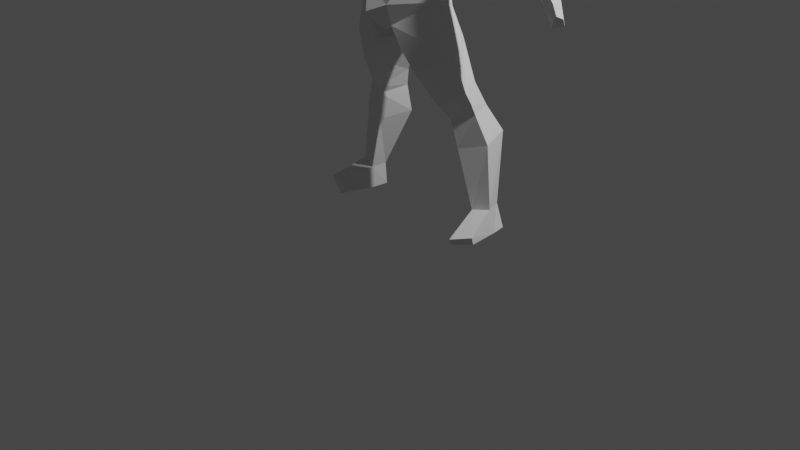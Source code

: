 # Source: fat_body_rigged_.blend  (saved by Blender 3.3.6; exported with 4.5.12 LTS)
import bpy
from mathutils import Matrix  # noqa: F401  (used for matrix-valued properties, if any)

bpy.ops.wm.read_factory_settings(use_empty=True)
scene = bpy.context.scene
scene.name = 'Scene'

# ---- collections
col_collection = bpy.data.collections.new('Collection'); scene.collection.children.link(col_collection)

# ---- world
world_world = bpy.data.worlds.new('World'); scene.world = world_world
world_world.use_nodes = True; world_world.node_tree.nodes.clear()
_N = world_world.node_tree.nodes; _L = world_world.node_tree.links
n0 = _N.new('ShaderNodeOutputWorld'); n0.name = 'World Output'; n0.location = (300, 300)
n1 = _N.new('ShaderNodeBackground'); n1.name = 'Background'; n1.location = (10, 300)
n1.inputs[0].default_value = (0.05088, 0.05088, 0.05088, 1.0)
_L.new(n1.outputs[0], n0.inputs[0])
n0.is_active_output = True
world_world.color = (0.05088, 0.05088, 0.05088)
world_world.use_sun_shadow = False
world_world.sun_shadow_jitter_overblur = 0.0

# ---- cameras
cam_camera = bpy.data.cameras.new('Camera')
cam_camera.clip_end = 100.0
cam_camera.ortho_scale = 7.314

# ---- lights
light_light = bpy.data.lights.new('Light', 'POINT')
light_light.transmission_factor = 0.0
light_light.energy = 1000.0
light_light.shadow_soft_size = 0.1
light_light.shadow_maximum_resolution = 0.006
light_light.use_absolute_resolution = True

# ---- meshes
me_cube = bpy.data.meshes.new('Cube')
me_cube.from_pydata([(-1.068, -1.044, -0.05111), (-1.018, -1.111, 1.073), (-1.042, 0.93, -0.06131), (-1.087, 0.993, 1.288), (0.0, 1.379, -0.06513), (0.0, 1.449, 1.322), (0.0, -1.372, -0.04593), (0.0, -1.513, 0.8753), (-1.788, -0.1605, -0.03889), (-1.854, -0.06855, 1.095), (-1.661, -0.3803, -0.7982), (-1.093, -1.078, -0.4906), (0.0, 1.0, -1.129), (-1.132, 0.6753, -1.034), (0.0, -1.431, -0.3851), (-1.079, -1.931, -2.023), (0.0, -1.907, -1.789), (0.0, 0.9737, -1.835), (-1.304, 0.6875, -1.799), (-1.793, -0.605, -1.506), (-1.645, -0.03152, -2.578), (0.0, 0.3362, -2.719), (-2.289, -0.8358, -3.058), (0.0, -0.004369, -3.289), (-1.097, -0.3197, -3.253), (-1.817, -1.752, -2.419), (-0.9067, -1.815, -3.211), (0.0, -1.898, -3.464), (-1.476, -0.8428, -3.392), (-2.402, -0.1776, -1.804), (-2.367, -0.818, -1.186), (-3.052, -0.8167, -2.155), (-2.337, -1.752, -1.881), (-3.466, -0.7567, -1.827), (-3.1, -0.2039, -1.216), (-2.695, -0.8256, -0.7956), (-3.026, -1.65, -1.345), (-4.474, -0.8034, -0.9662), (-4.134, -0.463, -0.4796), (-3.65, -0.8723, -0.01405), (-4.134, -1.687, -0.4772), (-3.556, -1.573, -0.9706), (-3.893, -0.7478, -1.351), (-5.576, -1.16, 0.3264), (-3.209, -0.8618, -0.4988), (-5.235, -0.724, 0.6444), (-5.025, -1.173, 0.9109), (-5.257, -1.437, 0.6119), (-5.704, -1.17, 0.9875), (-6.132, -0.8066, 0.8041), (-5.919, -0.612, 0.9164), (-5.309, -1.046, 1.303), (-6.104, -0.9606, 1.388), (-6.408, -0.7013, 1.112), (-6.256, -0.5161, 1.204), (-5.724, -0.8451, 1.683), (-6.635, -0.6849, 1.879), (-6.711, -0.4919, 1.581), (-6.508, -0.4039, 1.519), (-6.111, -0.6812, 2.008), (-5.828, -0.5912, 0.4478), (-5.684, -0.416, 0.6136), (-6.075, -0.5893, 0.702), (-5.929, -0.4108, 0.8224), (-6.298, -0.04532, 0.6207), (-6.185, 0.02949, 0.6472), (-6.323, -0.1179, 0.7502), (-6.231, -0.07386, 0.7896), (-0.5148, -0.2027, -3.577), (0.0, 0.2097, -3.474), (-0.7901, -0.6594, -3.761), (-0.5954, -1.277, -3.998), (0.0, -1.525, -4.131), (-1.735, 0.01046, 1.949), (-0.6384, 1.174, 2.022), (0.0, -1.653, 1.993), (-1.123, -1.369, 1.887), (0.0, 1.521, 2.3), (-0.1824, -1.041, 2.811), (-0.4158, 0.7567, 2.855), (0.0, -1.046, 2.973), (-0.6838, 0.5557, 3.677), (0.0, 0.6478, 3.122), (-0.2146, -1.093, 3.455), (-2.418, -0.2719, 3.748), (-1.54, -1.592, 3.458), (-1.2, -1.369, 2.404), (-0.5009, -1.231, 3.939), (-1.115, 0.3176, 4.478), (-2.584, -0.6863, 5.062), (-2.171, -1.575, 4.944), (-1.338, -1.742, 5.381), (-1.563, -0.266, 5.562), (-2.363, -1.995, 5.844), (-1.569, -1.907, 6.08), (-2.66, -1.117, 5.943), (-1.833, -0.7668, 6.221), (-1.698, -0.5444, 5.893), (-2.622, -0.9227, 5.486), (-2.701, -2.56, 6.873), (-1.555, -2.123, 7.158), (-3.092, -1.332, 7.004), (-2.038, -0.9346, 7.334), (-3.053, -1.996, 9.447), (-2.644, -1.75, 9.564), (-2.679, -1.081, 9.551), (-3.341, -1.295, 9.404), (-3.308, -2.092, 10.37), (-2.678, -1.847, 10.48), (-2.769, -1.213, 10.49), (-3.455, -1.426, 10.34), (-3.738, 0.02657, 9.925), (-2.972, 0.3698, 10.14), (-3.74, -0.04492, 10.2), (-3.003, 0.287, 10.38), (-0.6535, -0.07444, -5.792), (-0.6038, -0.7052, -5.797), (0.0, -0.8221, -5.973), (0.0, -0.001905, -6.006), (0.0, -1.297, -5.377), (-0.6808, -0.8731, -5.308), (-0.7678, -0.2243, -5.155), (0.0, -1.227, -4.871), (-0.5642, -0.9268, -4.802), (-0.7324, -0.3082, -4.793), (0.0, -1.193, -4.489), (-0.5642, -1.007, -4.415), (-0.6345, -0.4565, -4.32), (-0.5658, 0.4106, -5.559), (0.0, 0.5251, -5.758), (-0.6226, 0.6299, -5.056), (-0.6119, 0.5025, -4.902), (-0.5847, 0.6224, -4.381), (-0.2118, 0.7511, -5.026), (0.0, 0.8107, -5.011), (-0.4022, -0.003187, -3.889), (-0.292, 0.6062, -3.868), (0.0, 0.3522, -3.719), (0.0, 0.6919, -3.765), (-0.2089, 0.6426, -4.912), (-0.09337, 0.7227, -4.911), (0.0, 0.7936, -4.908), (-0.2425, 0.7252, -4.44), (0.0, 0.7984, -4.406), (-0.1128, 0.9533, -4.477), (0.0, 1.024, -4.456)], [], [(8, 9, 3, 2), (6, 7, 1, 0), (0, 8, 10, 11), (10, 13, 18, 19), (2, 3, 5, 4), (6, 0, 11, 14), (5, 3, 74, 77), (0, 1, 9, 8), (8, 2, 13, 10), (2, 4, 12, 13), (80, 82, 79, 78), (11, 10, 19, 15), (13, 12, 17, 18), (14, 11, 15, 16), (18, 20, 19), (17, 21, 20, 18), (21, 23, 24, 20), (19, 25, 15), (15, 26, 27, 16), (25, 26, 15), (22, 20, 24, 28), (22, 28, 26, 25), (20, 22, 31), (32, 30, 35, 36), (19, 20, 29, 30), (25, 32, 31), (19, 30, 32, 25), (22, 25, 31), (29, 20, 31), (42, 41, 40, 37), (29, 31, 33, 34), (31, 32, 36, 33), (30, 29, 34, 35), (37, 40, 47, 43), (42, 37, 38), (41, 44, 39, 40), (38, 34, 42), (50, 45, 61, 63), (36, 35, 44, 41), (34, 33, 42), (33, 36, 41, 42), (38, 44, 34), (39, 44, 38), (38, 37, 43, 45), (35, 34, 44), (40, 39, 46, 47), (39, 38, 45, 46), (48, 51, 55, 52), (46, 45, 50, 51), (43, 47, 48, 49), (47, 46, 51, 48), (55, 54, 58, 59), (51, 50, 54, 55), (50, 49, 53, 54), (49, 48, 52, 53), (58, 57, 56, 59), (54, 53, 57, 58), (53, 52, 56, 57), (52, 55, 59, 56), (63, 61, 65, 67), (43, 49, 62, 60), (49, 50, 63, 62), (45, 43, 60, 61), (65, 64, 66, 67), (62, 63, 67, 66), (60, 62, 66, 64), (61, 60, 64, 65), (23, 69, 68), (70, 28, 24, 68), (24, 23, 68), (71, 26, 28, 70), (27, 26, 71, 72), (73, 79, 74), (9, 1, 76, 73), (3, 9, 73, 74), (1, 7, 75, 76), (77, 74, 79, 82), (76, 75, 80, 78), (84, 81, 79, 73), (78, 79, 81, 83), (85, 87, 83, 86), (85, 86, 84), (73, 76, 86, 84), (83, 86, 76, 78), (81, 84, 88), (81, 88, 87, 83), (87, 85, 90, 91), (98, 97, 96, 95), (88, 87, 91, 92), (84, 88, 92, 89), (85, 84, 89, 90), (96, 94, 100, 102), (93, 95, 101, 99), (94, 97, 91), (98, 95, 93), (90, 89, 98), (100, 99, 103, 104), (95, 96, 102, 101), (89, 92, 97, 98), (96, 97, 94), (93, 90, 98), (91, 90, 93, 94), (92, 91, 97), (94, 93, 99, 100), (103, 106, 110, 107), (99, 101, 106, 103), (101, 102, 105, 106), (102, 100, 104, 105), (110, 109, 108, 107), (105, 104, 108, 109), (106, 105, 112, 111), (104, 103, 107, 108), (111, 112, 114, 113), (110, 106, 111, 113), (109, 110, 113, 114), (105, 109, 114, 112), (118, 115, 116, 117), (117, 116, 119), (119, 116, 120), (121, 120, 116, 115), (120, 121, 124, 123), (119, 120, 123, 122), (123, 124, 127, 126), (122, 123, 126, 125), (115, 118, 129, 128), (127, 124, 131, 132), (124, 121, 130, 131), (121, 115, 128, 130), (134, 133, 128, 129), (130, 128, 133), (136, 135, 127), (132, 136, 127), (136, 138, 137, 135), (131, 130, 133, 139), (139, 133, 140), (134, 141, 140, 133), (132, 131, 139, 142), (136, 132, 142), (138, 136, 142, 143), (140, 141, 145, 144), (140, 144, 142, 139), (143, 142, 144, 145), (126, 127, 70, 71), (72, 71, 126, 125), (68, 135, 127, 70), (69, 137, 135, 68)])
_uv = me_cube.uv_layers.new(name='UVMap')
_uv.uv.foreach_set('vector', [0.375, 0.125, 0.625, 0.125, 0.625, 0.25, 0.375, 0.25, 0.375, 0.875, 0.625, 0.875, 0.625, 1.0, 0.375, 1.0, 0.375, 0.0, 0.375, 0.125, 0.375, 0.125, 0.375, 0.0, 0.375, 0.125, 0.375, 0.25, 0.375, 0.25, 0.375, 0.125, 0.375, 0.25, 0.625, 0.25, 0.625, 0.375, 0.375, 0.375, 0.375, 0.875, 0.375, 1.0, 0.375, 1.0, 0.375, 0.875, 0.625, 0.375, 0.625, 0.25, 0.625, 0.25, 0.625, 0.375, 0.375, 0.0, 0.625, 0.0, 0.625, 0.125, 0.375, 0.125, 0.375, 0.125, 0.375, 0.25, 0.375, 0.25, 0.375, 0.125, 0.375, 0.25, 0.375, 0.375, 0.375, 0.375, 0.375, 0.25, 0.625, 0.875, 0.625, 0.375, 0.625, 0.25, 0.625, 1.0, 0.375, 0.0, 0.375, 0.125, 0.375, 0.125, 0.375, 0.0, 0.375, 0.25, 0.375, 0.375, 0.375, 0.375, 0.375, 0.25, 0.375, 0.875, 0.375, 1.0, 0.375, 1.0, 0.375, 0.875, 0.0, 0.0, 0.0, 0.0, 0.0, 0.0, 0.0, 0.0, 0.0, 0.0, 0.0, 0.0, 0.0, 0.0, 0.0, 0.0, 0.0, 0.0, 0.0, 0.0, 0.0, 0.0, 0.0, 0.0, 0.0, 0.0, 0.0, 0.0, 0.0, 0.0, 0.0, 0.0, 0.0, 0.0, 0.0, 0.0, 0.0, 0.0, 0.0, 0.0, 0.0, 0.0, 0.0, 0.0, 0.0, 0.0, 0.0, 0.0, 0.0, 0.0, 0.0, 0.0, 0.0, 0.0, 0.0, 0.0, 0.0, 0.0, 0.0, 0.0, 0.0, 0.0, 0.0, 0.0, 0.0, 0.0, 0.0, 0.0, 0.0, 0.0, 0.0, 0.0, 0.0, 0.0, 0.0, 0.0, 0.0, 0.0, 0.0, 0.0, 0.0, 0.0, 0.0, 0.0, 0.0, 0.0, 0.0, 0.0, 0.0, 0.0, 0.0, 0.0, 0.0, 0.0, 0.0, 0.0, 0.0, 0.0, 0.0, 0.0, 0.0, 0.0, 0.0, 0.0, 0.0, 0.0, 0.0, 0.0, 0.0, 0.0, 0.0, 0.0, 0.0, 0.0, 0.0, 0.0, 0.0, 0.0, 0.0, 0.0, 0.0, 0.0, 0.0, 0.0, 0.0, 0.0, 0.0, 0.0, 0.0, 0.0, 0.0, 0.0, 0.0, 0.0, 0.0, 0.0, 0.0, 0.0, 0.0, 0.0, 0.0, 0.0, 0.0, 0.0, 0.0, 0.0, 0.0, 0.0, 0.0, 0.0, 0.0, 0.0, 0.0, 0.0, 0.0, 0.0, 0.0, 0.0, 0.0, 0.0, 0.0, 0.0, 0.0, 0.0, 0.0, 0.0, 0.0, 0.0, 0.0, 0.0, 0.0, 0.0, 0.0, 0.0, 0.0, 0.0, 0.0, 0.0, 0.0, 0.0, 0.0, 0.0, 0.0, 0.0, 0.0, 0.0, 0.0, 0.0, 0.0, 0.0, 0.0, 0.0, 0.0, 0.0, 0.0, 0.0, 0.0, 0.0, 0.0, 0.0, 0.0, 0.0, 0.0, 0.0, 0.0, 0.0, 0.0, 0.0, 0.0, 0.0, 0.0, 0.0, 0.0, 0.0, 0.0, 0.0, 0.0, 0.0, 0.0, 0.0, 0.0, 0.0, 0.0, 0.0, 0.0, 0.0, 0.0, 0.0, 0.0, 0.0, 0.0, 0.0, 0.0, 0.0, 0.0, 0.0, 0.0, 0.0, 0.0, 0.0, 0.0, 0.0, 0.0, 0.0, 0.0, 0.0, 0.0, 0.0, 0.0, 0.0, 0.0, 0.0, 0.0, 0.0, 0.0, 0.0, 0.0, 0.0, 0.0, 0.0, 0.0, 0.0, 0.0, 0.0, 0.0, 0.0, 0.0, 0.0, 0.0, 0.0, 0.0, 0.0, 0.0, 0.0, 0.0, 0.0, 0.0, 0.0, 0.0, 0.0, 0.0, 0.0, 0.0, 0.0, 0.0, 0.0, 0.0, 0.0, 0.0, 0.0, 0.0, 0.0, 0.0, 0.0, 0.0, 0.0, 0.0, 0.0, 0.0, 0.0, 0.0, 0.0, 0.0, 0.0, 0.0, 0.0, 0.0, 0.0, 0.0, 0.0, 0.0, 0.0, 0.0, 0.0, 0.0, 0.0, 0.0, 0.0, 0.0, 0.0, 0.0, 0.0, 0.0, 0.0, 0.0, 0.0, 0.0, 0.0, 0.0, 0.0, 0.0, 0.0, 0.0, 0.0, 0.0, 0.0, 0.0, 0.0, 0.0, 0.0, 0.0, 0.0, 0.0, 0.0, 0.0, 0.0, 0.0, 0.0, 0.0, 0.0, 0.0, 0.0, 0.0, 0.0, 0.0, 0.0, 0.0, 0.0, 0.0, 0.0, 0.0, 0.0, 0.0, 0.0, 0.0, 0.0, 0.0, 0.0, 0.0, 0.0, 0.0, 0.0, 0.0, 0.0, 0.0, 0.0, 0.0, 0.0, 0.0, 0.0, 0.0, 0.0, 0.0, 0.0, 0.0, 0.0, 0.0, 0.0, 0.0, 0.0, 0.0, 0.0, 0.0, 0.0, 0.0, 0.0, 0.0, 0.0, 0.0, 0.0, 0.0, 0.0, 0.0, 0.0, 0.0, 0.0, 0.0, 0.0, 0.0, 0.0, 0.0, 0.0, 0.0, 0.0, 0.0, 0.0, 0.0, 0.0, 0.0, 0.0, 0.0, 0.0, 0.0, 0.0, 0.0, 0.0, 0.0, 0.0, 0.0, 0.0, 0.0, 0.0, 0.0, 0.0, 0.625, 0.125, 0.625, 0.25, 0.625, 0.25, 0.625, 0.125, 0.625, 0.0, 0.625, 0.0, 0.625, 0.125, 0.625, 0.25, 0.625, 0.125, 0.625, 0.125, 0.625, 0.25, 0.625, 1.0, 0.625, 0.875, 0.625, 0.875, 0.625, 1.0, 0.625, 0.375, 0.625, 0.25, 0.625, 0.25, 0.625, 0.375, 0.625, 1.0, 0.625, 0.875, 0.625, 0.875, 0.625, 1.0, 0.0, 0.0, 0.0, 0.0, 0.625, 0.25, 0.625, 0.125, 0.625, 1.0, 0.625, 0.25, 0.0, 0.0, 0.0, 0.0, 0.0, 0.0, 0.0, 0.0, 0.0, 0.0, 0.0, 0.0, 0.0, 0.0, 0.0, 0.0, 0.0, 0.0, 0.625, 0.125, 0.625, 0.0, 0.0, 0.0, 0.0, 0.0, 0.0, 0.0, 0.0, 0.0, 0.625, 0.0, 0.625, 1.0, 0.0, 0.0, 0.0, 0.0, 0.0, 0.0, 0.0, 0.0, 0.0, 0.0, 0.0, 0.0, 0.0, 0.0, 0.0, 0.0, 0.0, 0.0, 0.0, 0.0, 0.0, 0.0, 0.0, 0.0, 0.0, 0.0, 0.0, 0.0, 0.0, 0.0, 0.0, 0.0, 0.0, 0.0, 0.0, 0.0, 0.0, 0.0, 0.0, 0.0, 0.0, 0.0, 0.0, 0.0, 0.0, 0.0, 0.0, 0.0, 0.0, 0.0, 0.0, 0.0, 0.0, 0.0, 0.0, 0.0, 0.0, 0.0, 0.0, 0.0, 0.0, 0.0, 0.0, 0.0, 0.0, 0.0, 0.0, 0.0, 0.0, 0.0, 0.0, 0.0, 0.0, 0.0, 0.0, 0.0, 0.0, 0.0, 0.0, 0.0, 0.0, 0.0, 0.0, 0.0, 0.0, 0.0, 0.0, 0.0, 0.0, 0.0, 0.0, 0.0, 0.0, 0.0, 0.0, 0.0, 0.0, 0.0, 0.0, 0.0, 0.0, 0.0, 0.0, 0.0, 0.0, 0.0, 0.0, 0.0, 0.0, 0.0, 0.0, 0.0, 0.0, 0.0, 0.0, 0.0, 0.0, 0.0, 0.0, 0.0, 0.0, 0.0, 0.0, 0.0, 0.0, 0.0, 0.0, 0.0, 0.0, 0.0, 0.0, 0.0, 0.0, 0.0, 0.0, 0.0, 0.0, 0.0, 0.0, 0.0, 0.0, 0.0, 0.0, 0.0, 0.0, 0.0, 0.0, 0.0, 0.0, 0.0, 0.0, 0.0, 0.0, 0.0, 0.0, 0.0, 0.0, 0.0, 0.0, 0.0, 0.0, 0.0, 0.0, 0.0, 0.0, 0.0, 0.0, 0.0, 0.0, 0.0, 0.0, 0.0, 0.0, 0.0, 0.0, 0.0, 0.0, 0.0, 0.0, 0.0, 0.0, 0.0, 0.0, 0.0, 0.0, 0.0, 0.0, 0.0, 0.0, 0.0, 0.0, 0.0, 0.0, 0.0, 0.0, 0.0, 0.0, 0.0, 0.0, 0.0, 0.0, 0.0, 0.0, 0.0, 0.0, 0.0, 0.0, 0.0, 0.0, 0.0, 0.0, 0.0, 0.0, 0.0, 0.0, 0.0, 0.0, 0.0, 0.0, 0.0, 0.0, 0.0, 0.0, 0.0, 0.0, 0.0, 0.0, 0.0, 0.0, 0.0, 0.0, 0.0, 0.0, 0.0, 0.0, 0.0, 0.0, 0.0, 0.0, 0.0, 0.0, 0.0, 0.5, 0.0, 1.0, 0.0, 1.0, 1.0, 0.5, 1.0, 0.5, 1.0, 1.0, 1.0, 0.0, 0.0, 0.0, 0.0, 1.0, 1.0, 0.0, 0.0, 0.0, 0.0, 0.0, 0.0, 1.0, 1.0, 1.0, 0.0, 0.0, 0.0, 0.0, 0.0, 0.0, 0.0, 0.0, 0.0, 0.0, 0.0, 0.0, 0.0, 0.0, 0.0, 0.0, 0.0, 0.0, 0.0, 0.0, 0.0, 0.0, 0.0, 0.0, 0.0, 0.0, 0.0, 0.0, 0.0, 0.0, 0.0, 0.0, 0.0, 1.0, 0.0, 0.5, 0.0, 0.5, 0.0, 1.0, 0.0, 0.0, 0.0, 0.0, 0.0, 0.0, 0.0, 0.0, 0.0, 0.0, 0.0, 0.0, 0.0, 0.0, 0.0, 0.0, 0.0, 0.0, 0.0, 1.0, 0.0, 1.0, 0.0, 0.0, 0.0, 0.0, 0.0, 0.0, 0.0, 1.0, 0.0, 0.5, 0.0, 0.0, 0.0, 1.0, 0.0, 0.0, 0.0, 0.0, 0.0, 0.0, 0.0, 0.0, 0.0, 0.0, 0.0, 0.0, 0.0, 0.0, 0.0, 0.0, 0.0, 0.0, 0.0, 0.0, 0.0, 0.0, 0.0, 0.0, 0.0, 0.0, 0.0, 0.0, 0.0, 0.0, 0.0, 0.0, 0.0, 0.0, 0.0, 0.0, 0.0, 0.0, 0.0, 0.0, 0.0, 0.0, 0.0, 0.0, 0.0, 0.0, 0.0, 0.0, 0.0, 0.0, 0.0, 0.0, 0.0, 0.0, 0.0, 0.0, 0.0, 0.0, 0.0, 0.0, 0.0, 0.0, 0.0, 0.0, 0.0, 0.0, 0.0, 0.0, 0.0, 0.0, 0.0, 0.0, 0.0, 0.0, 0.0, 0.0, 0.0, 0.0, 0.0, 0.0, 0.0, 0.0, 0.0, 0.0, 0.0, 0.0, 0.0, 0.0, 0.0, 0.0, 0.0, 0.0, 0.0, 0.0, 0.0, 0.0, 0.0, 0.0, 0.0, 0.0, 0.0, 0.0, 0.0, 0.0, 0.0, 0.0, 0.0, 0.0, 0.0, 0.0, 0.0, 0.0, 0.0, 0.0, 0.0, 0.0, 0.0, 0.0, 0.0, 0.0, 0.0, 0.0, 0.0])
me_cube.update()
arm_armature = bpy.data.armatures.new('Armature')  # bones are not reproduced

# ---- objects
ob_light = bpy.data.objects.new('Light', light_light)
ob_camera = bpy.data.objects.new('Camera', cam_camera)
ob_1front = bpy.data.objects.new('1front', None)
ob_1back = bpy.data.objects.new('1back', None)
ob_1side = bpy.data.objects.new('1side', None)
ob_body = bpy.data.objects.new('*body', me_cube)
ob_armature = bpy.data.objects.new('Armature', arm_armature)

# ---- transforms, parenting, visibility, modifiers, constraints
ob_light.location = (4.076, 1.005, 5.904)
ob_light.rotation_euler = (-5.811, -0.208, 3.745)
ob_light.lock_rotations_4d = False
ob_light.empty_display_type = 'ARROWS'
ob_light.color = (0.0, 0.0, 0.0, 0.0)
ob_light.lineart.crease_threshold = 0.0
ob_camera.location = (7.359, -6.926, 4.958)
ob_camera.rotation_euler = (1.109, 0.0, 0.8149)
ob_camera.lock_rotations_4d = False
ob_camera.empty_display_type = 'ARROWS'
ob_camera.color = (0.0, 0.0, 0.0, 0.0)
ob_camera.display_type = 'WIRE'
ob_camera.lineart.crease_threshold = 0.0
ob_1front.location = (0.02451, 3.0, 2.346)
ob_1front.rotation_euler = (1.571, -0.0, -0.0)
ob_1front.empty_display_type = 'IMAGE'
ob_1front.empty_display_size = 5.0
ob_1front.color = (1.0, 1.0, 1.0, 0.65)
ob_1back.location = (0.04198, -3.001, 2.357)
ob_1back.rotation_euler = (1.571, -0.0, -0.0)
ob_1back.empty_display_type = 'IMAGE'
ob_1back.empty_display_size = 5.0
ob_1back.color = (1.0, 1.0, 1.0, 0.65)
ob_1side.location = (-3.0, -1.012e-07, 2.346)
ob_1side.rotation_euler = (1.571, -0.0, 1.571)
ob_1side.empty_display_type = 'IMAGE'
ob_1side.empty_display_size = 5.0
ob_body.parent = ob_armature
ob_body.location = (0.0, 0.0, 2.845)
ob_body.scale = (-0.2708, -0.2708, -0.2708)
_vg = ob_body.vertex_groups.new(name='Bone')
for _i, _w in zip([0, 6, 7, 10, 11, 14, 15, 16, 18, 19, 20, 22, 25, 26, 27, 28, 29, 30, 31, 32, 33, 34, 35, 36, 37, 38, 39, 40, 41, 42, 44], [0.01779, 0.05887, 0.02071, 0.01213, 0.03169, 0.07583, 0.0533, 0.07097, 0.01041, 0.05841, 0.03077, 0.04375, 0.05499, 0.02341, 0.01747, 0.01358, 0.07752, 0.1578, 0.06988, 0.07307, 0.07736, 0.1164, 0.1641, 0.08609, 0.05208, 0.05281, 0.05408, 0.04648, 0.07057, 0.07056, 0.09237]): _vg.add([_i], _w, 'REPLACE')
_vg = ob_body.vertex_groups.new(name='Bone.001')
for _i, _w in zip([25, 31, 32, 36], [0.01714, 0.0007951, 0.06486, 0.01244]): _vg.add([_i], _w, 'REPLACE')
_vg = ob_body.vertex_groups.new(name='Bone.002')
for _i, _w in zip([6], [0.01246]): _vg.add([_i], _w, 'REPLACE')
_vg = ob_body.vertex_groups.new(name='Bone.003')
for _i, _w in zip([0, 1, 2, 3, 4, 5, 6, 7, 8, 9, 10, 11, 12, 13, 14, 15, 16, 17, 18, 19, 20, 21, 22, 23, 24, 25, 26, 27, 28, 29, 30, 31, 32, 33, 34, 35, 36, 37, 38, 39, 40, 41, 42, 44, 68, 69, 70, 71, 72, 73, 74, 75, 76, 77, 79, 82, 115, 116, 117, 118, 119, 120, 121, 122, 123, 124, 125, 126, 127, 128, 129, 130, 131, 132, 133, 134, 135, 136, 137, 138, 139, 140, 141, 142, 143, 144, 145], [0.08934, 0.05559, 0.1447, 0.08453, 0.1771, 0.1089, 0.1096, 0.07288, 0.0827, 0.05552, 0.1073, 0.1109, 0.286, 0.2111, 0.1337, 0.2638, 0.261, 0.3859, 0.2913, 0.1487, 0.3973, 0.5392, 0.385, 0.6351, 0.5951, 0.2745, 0.4726, 0.5465, 0.5444, 0.2054, 0.1349, 0.1946, 0.1969, 0.1475, 0.1301, 0.1084, 0.1342, 0.06747, 0.06179, 0.05647, 0.05972, 0.094, 0.1031, 0.08195, 0.6897, 0.7074, 0.756, 0.7381, 0.7368, 0.02229, 0.068, 0.02925, 0.01664, 0.07115, 0.01849, 0.009909, 0.9967, 0.9935, 0.9915, 0.9981, 0.9707, 0.986, 0.9903, 0.9391, 0.9651, 0.9782, 0.8734, 0.9116, 0.9389, 0.9947, 0.9959, 0.9855, 0.9805, 0.9485, 0.9838, 0.9832, 0.8172, 0.8695, 0.7851, 0.861, 0.9789, 0.9781, 0.9771, 0.9496, 0.939, 0.9553, 0.9564]): _vg.add([_i], _w, 'REPLACE')
_vg = ob_body.vertex_groups.new(name='chest.l')
for _i, _w in zip([6], [0.01246]): _vg.add([_i], _w, 'REPLACE')
_vg = ob_body.vertex_groups.new(name='bicep.l')
for _i, _w in zip([0, 1, 2, 3, 4, 5, 6, 7, 8, 9, 10, 11, 12, 13, 14, 15, 16, 17, 18, 19, 20, 21, 22, 23, 24, 25, 26, 27, 28, 29, 30, 31, 32, 33, 34, 35, 36, 37, 38, 39, 40, 41, 42, 44, 68, 69, 70, 71, 72, 73, 74, 75, 76, 77, 78, 79, 80, 82, 86, 125, 126, 135, 136, 137, 138, 143], [0.1645, 0.09878, 0.168, 0.1026, 0.1695, 0.1157, 0.1442, 0.1244, 0.19, 0.1001, 0.4077, 0.2086, 0.1947, 0.2222, 0.156, 0.1852, 0.1668, 0.1829, 0.2116, 0.3952, 0.1928, 0.1589, 0.1557, 0.1537, 0.1397, 0.1785, 0.1659, 0.146, 0.1361, 0.2134, 0.209, 0.1507, 0.1759, 0.1286, 0.1425, 0.1502, 0.1317, 0.06871, 0.06558, 0.06299, 0.06235, 0.096, 0.09992, 0.09835, 0.1411, 0.1309, 0.08787, 0.08732, 0.09047, 0.05589, 0.08031, 0.06691, 0.05685, 0.08138, 0.005974, 0.03684, 0.003067, 0.02803, 0.02671, 0.0372, 0.01108, 0.08536, 0.06035, 0.09717, 0.06364, 0.005813]): _vg.add([_i], _w, 'REPLACE')
_vg = ob_body.vertex_groups.new(name='forearm.l')
for _i, _w in zip([0, 1, 2, 3, 4, 5, 6, 7, 8, 9, 10, 11, 12, 13, 14, 15, 16, 17, 18, 19, 20, 21, 22, 23, 24, 25, 26, 27, 28, 29, 30, 31, 32, 33, 34, 35, 36, 37, 38, 39, 40, 41, 42, 43, 44, 45, 46, 47, 48, 49, 51, 52, 55, 56, 59, 60, 61, 62, 63, 64, 65, 66, 67, 68, 69, 70, 71, 72, 73, 74, 75, 76, 77, 78, 79, 80, 81, 82, 83, 84, 86, 125, 126, 135, 136, 137, 138], [0.4072, 0.3193, 0.3284, 0.2446, 0.27, 0.2276, 0.2901, 0.2586, 0.4427, 0.3626, 0.2613, 0.3843, 0.2489, 0.3053, 0.2959, 0.2882, 0.2644, 0.2148, 0.2663, 0.1938, 0.1879, 0.147, 0.1974, 0.1017, 0.1225, 0.2557, 0.1756, 0.1455, 0.1444, 0.2197, 0.1691, 0.2449, 0.2212, 0.2111, 0.1674, 0.1477, 0.2061, 0.1011, 0.09228, 0.08432, 0.09178, 0.1405, 0.1478, 0.03423, 0.1153, 0.02911, 0.03302, 0.03566, 0.01615, 0.01408, 0.02726, 0.01189, 0.05017, 0.005381, 0.02028, 0.07251, 0.07155, 0.03954, 0.03005, 0.0178, 0.01693, 0.01541, 0.0164, 0.07957, 0.07764, 0.07245, 0.08275, 0.0818, 0.1746, 0.1849, 0.1611, 0.1706, 0.1792, 0.07398, 0.1075, 0.06683, 0.0612, 0.09753, 0.01366, 0.02331, 0.115, 0.0286, 0.004699, 0.0422, 0.01678, 0.05633, 0.02192]): _vg.add([_i], _w, 'REPLACE')
_vg = ob_body.vertex_groups.new(name='lower_palm.l')
for _i, _w in zip([0, 1, 2, 3, 4, 5, 6, 7, 8, 9, 12, 30, 31, 32, 33, 34, 35, 36, 37, 38, 39, 40, 41, 42, 43, 44, 45, 46, 47, 48, 49, 50, 51, 52, 53, 54, 55, 56, 57, 58, 59, 60, 61, 62, 73, 74, 75, 76, 77, 78, 79, 81, 82, 86], [0.006393, 0.0507, 0.02326, 0.06101, 0.02391, 0.05096, 0.004284, 0.02565, 0.0135, 0.06795, 0.000682, 0.005444, 0.0106, 0.005891, 0.02741, 0.02303, 0.02105, 0.04351, 0.05721, 0.04404, 0.05082, 0.09643, 0.077, 0.04922, 0.02203, 0.03968, 0.008491, 0.0336, 0.03843, 0.06618, 0.05019, 0.0007125, 0.0584, 0.1857, 0.07905, 0.04687, 0.09885, 0.09309, 0.07703, 0.06723, 0.1005, 0.01072, 0.003411, 0.01645, 0.131, 0.05735, 0.0355, 0.07244, 0.05315, 0.00442, 0.04051, 0.003708, 0.03204, 0.05385]): _vg.add([_i], _w, 'REPLACE')
_vg = ob_body.vertex_groups.new(name='upper_palm.l')
for _i, _w in zip([37, 38, 39, 40, 41, 42, 43, 44, 45, 46, 47, 48, 49, 51, 52, 55, 56, 59, 60, 61, 62, 63], [0.03287, 0.02947, 0.03519, 0.05267, 0.01356, 0.009198, 0.08951, 0.006263, 0.07599, 0.1545, 0.161, 0.06885, 0.01783, 0.08336, 0.02143, 0.04063, 0.01028, 0.01925, 0.03967, 0.0304, 0.01231, 0.001931]): _vg.add([_i], _w, 'REPLACE')
_vg = ob_body.vertex_groups.new(name='fingers.l')
for _i, _w in zip([37, 38, 39, 40, 41, 42, 43, 44, 45, 46, 47, 48, 49, 50, 51, 52, 53, 54, 55, 56, 57, 58, 59, 60, 61, 62, 63, 64, 65, 66, 67], [0.03778, 0.03454, 0.03007, 0.0427, 0.009286, 0.01057, 0.12, 0.004227, 0.1015, 0.1211, 0.1209, 0.2697, 0.2627, 0.133, 0.1927, 0.1579, 0.1354, 0.09521, 0.1549, 0.1324, 0.119, 0.1098, 0.1569, 0.2152, 0.2021, 0.2866, 0.2788, 0.2445, 0.24, 0.2525, 0.2633]): _vg.add([_i], _w, 'REPLACE')
_vg = ob_body.vertex_groups.new(name='lower_thumb.l')
for _i, _w in zip([0, 1, 2, 3, 4, 5, 6, 7, 8, 9, 30, 31, 32, 33, 34, 35, 36, 37, 38, 39, 40, 41, 42, 44, 73, 74, 75, 76, 77, 78, 79, 81, 82, 86], [0.005742, 0.05052, 0.02265, 0.06083, 0.02331, 0.05076, 0.003624, 0.02521, 0.01293, 0.06779, 0.000594, 0.005223, 0.001681, 0.01984, 0.01552, 0.01414, 0.0362, 0.04862, 0.02897, 0.03666, 0.08772, 0.07151, 0.03825, 0.02967, 0.1309, 0.05721, 0.03526, 0.07234, 0.053, 0.00432, 0.04036, 0.003623, 0.03191, 0.05378]): _vg.add([_i], _w, 'REPLACE')
_vg = ob_body.vertex_groups.new(name='upper_thumb.l')
for _i, _w in zip([2, 3, 4, 5, 10, 12, 13, 15, 16, 17, 18, 19, 20, 22, 24, 25, 26, 28, 29, 30, 31, 32, 33, 34, 35, 36, 37, 38, 39, 40, 41, 42, 43, 44, 45, 46, 47, 48, 49, 50, 51, 52, 53, 54, 55, 56, 57, 58, 59, 60, 61, 62, 63, 64, 65, 66, 67, 74, 77], [0.02152, 0.05864, 0.02094, 0.03367, 0.003668, 0.01059, 0.01328, 0.02684, 0.009093, 0.004702, 0.02067, 0.04902, 0.0415, 0.06334, 0.006523, 0.0584, 0.01246, 0.02456, 0.09289, 0.1044, 0.1223, 0.09072, 0.1759, 0.1702, 0.1452, 0.1507, 0.3635, 0.376, 0.279, 0.2905, 0.2147, 0.2685, 0.6097, 0.2044, 0.6557, 0.5212, 0.5032, 0.5006, 0.5856, 0.7722, 0.5581, 0.5578, 0.7157, 0.8036, 0.6119, 0.6921, 0.7341, 0.7592, 0.6433, 0.5833, 0.6096, 0.5673, 0.5995, 0.6397, 0.6488, 0.6367, 0.6266, 0.02347, 0.01787]): _vg.add([_i], _w, 'REPLACE')
_vg = ob_body.vertex_groups.new(name='chest.r')
for _i, _w in zip([6], [0.01246]): _vg.add([_i], _w, 'REPLACE')
_vg = ob_body.vertex_groups.new(name='bicep.r')
_vg = ob_body.vertex_groups.new(name='forearm.r')
_vg = ob_body.vertex_groups.new(name='lower_palm.r')
_vg = ob_body.vertex_groups.new(name='upper_palm.r')
_vg = ob_body.vertex_groups.new(name='fingers.r')
_vg = ob_body.vertex_groups.new(name='lower_thumb.r')
_vg = ob_body.vertex_groups.new(name='upper_thumb.r')
_vg = ob_body.vertex_groups.new(name='pelvis.l')
for _i, _w in zip([29, 30, 31, 32, 33, 34, 35, 36, 37, 38, 39, 40, 41, 42, 44, 46], [0.01343, 0.03761, 0.02314, 0.009845, 0.04691, 0.05962, 0.06812, 0.05121, 0.06556, 0.08034, 0.1326, 0.07068, 0.06842, 0.06048, 0.1183, 9.215e-05]): _vg.add([_i], _w, 'REPLACE')
_vg = ob_body.vertex_groups.new(name='thigh.l')
for _i, _w in zip([0, 1, 2, 3, 4, 5, 6, 7, 8, 9, 10, 11, 12, 13, 14, 15, 16, 17, 18, 19, 20, 21, 22, 23, 24, 25, 26, 27, 28, 29, 30, 31, 32, 33, 34, 35, 36, 37, 38, 39, 40, 41, 42, 44, 46, 47, 69, 73, 74, 75, 76, 77, 78, 79, 80, 81, 82, 83, 84, 85, 86, 87, 88, 89, 90, 91, 92, 93, 94, 95, 96, 97, 98], [0.1402, 0.2755, 0.1579, 0.2665, 0.1751, 0.2716, 0.1603, 0.2594, 0.1205, 0.2275, 0.07423, 0.1063, 0.1104, 0.09933, 0.1348, 0.06109, 0.08105, 0.08151, 0.07336, 0.05514, 0.04904, 0.05101, 0.04094, 0.01708, 0.01563, 0.0508, 0.02951, 0.02484, 0.01955, 0.05789, 0.06659, 0.05663, 0.05486, 0.06505, 0.07674, 0.08494, 0.0683, 0.07406, 0.08835, 0.1402, 0.0784, 0.08049, 0.073, 0.1298, 0.0043, 0.003487, 0.0003828, 0.3464, 0.3508, 0.4103, 0.4373, 0.3571, 0.4789, 0.4598, 0.4941, 0.5892, 0.4767, 0.5171, 0.8122, 0.9304, 0.5622, 0.8098, 0.8139, 0.8977, 0.9497, 0.9048, 0.8603, 0.08253, 0.11, 0.1523, 0.188, 0.6876, 0.729]): _vg.add([_i], _w, 'REPLACE')
_vg = ob_body.vertex_groups.new(name='shin.l')
for _i, _w in zip([3, 5, 74, 77, 79, 81, 82, 84, 88, 89, 90, 91, 92, 93, 94, 95, 96, 97, 98, 99, 100, 101, 102, 103, 104, 105, 106, 107, 108, 109, 110, 111, 112], [0.006807, 0.01591, 0.04176, 0.04834, 0.0776, 0.05268, 0.06887, 0.01477, 0.03857, 0.08009, 0.04157, 0.08789, 0.1146, 0.9169, 0.8891, 0.846, 0.8094, 0.3029, 0.2641, 0.9892, 0.987, 0.9872, 0.99, 0.9835, 0.9922, 0.9316, 0.937, 0.4828, 0.4802, 0.1051, 0.1038, 0.04241, 0.01522]): _vg.add([_i], _w, 'REPLACE')
_vg = ob_body.vertex_groups.new(name='foot.l')
for _i, _w in zip([105, 106, 107, 108, 109, 110, 111, 112, 113, 114], [0.06827, 0.06277, 0.5172, 0.5198, 0.8949, 0.8962, 0.9538, 0.9674, 0.9804, 0.9806]): _vg.add([_i], _w, 'REPLACE')
_vg = ob_body.vertex_groups.new(name='pelvis.r')
_vg = ob_body.vertex_groups.new(name='thigh.r')
for _i, _w in zip([0, 1, 2, 3, 4, 5, 6, 7, 8, 9, 11, 12, 14, 73, 74, 75, 76, 77, 78, 79, 80, 81, 82, 83, 84, 85, 86, 87, 88], [0.02511, 0.07191, 0.02888, 0.06723, 0.04052, 0.07304, 0.05025, 0.08776, 0.007148, 0.0506, 0.006604, 0.005025, 0.03177, 0.06638, 0.09817, 0.1678, 0.1043, 0.1014, 0.3081, 0.1568, 0.3111, 0.1832, 0.1784, 0.3812, 0.03267, 0.001287, 0.1147, 0.1333, 0.07247]): _vg.add([_i], _w, 'REPLACE')
_vg = ob_body.vertex_groups.new(name='shin.r')
_vg = ob_body.vertex_groups.new(name='foot.r')
_m = ob_body.modifiers.new('Mirror', 'MIRROR')
_m.use_clip = True
_m = ob_body.modifiers.new('Armature', 'ARMATURE')
_m.object = ob_armature
ob_armature.location = (0.0, 0.0, 0.0)

# ---- collection membership
col_collection.objects.link(ob_light)
col_collection.objects.link(ob_camera)
col_collection.objects.link(ob_1front)
col_collection.objects.link(ob_1back)
col_collection.objects.link(ob_1side)
col_collection.objects.link(ob_body)
col_collection.objects.link(ob_armature)

# ---- scene / render settings (as saved in the file)
scene.camera = ob_camera
scene.frame_start = 1; scene.frame_end = 250; scene.frame_set(1)
scene.render.engine = 'BLENDER_EEVEE_NEXT'
scene.cycles.sampling_pattern = 'TABULATED_SOBOL'
scene.cycles.use_light_tree = False
scene.view_settings.view_transform = 'Filmic'
bpy.context.view_layer.update()
